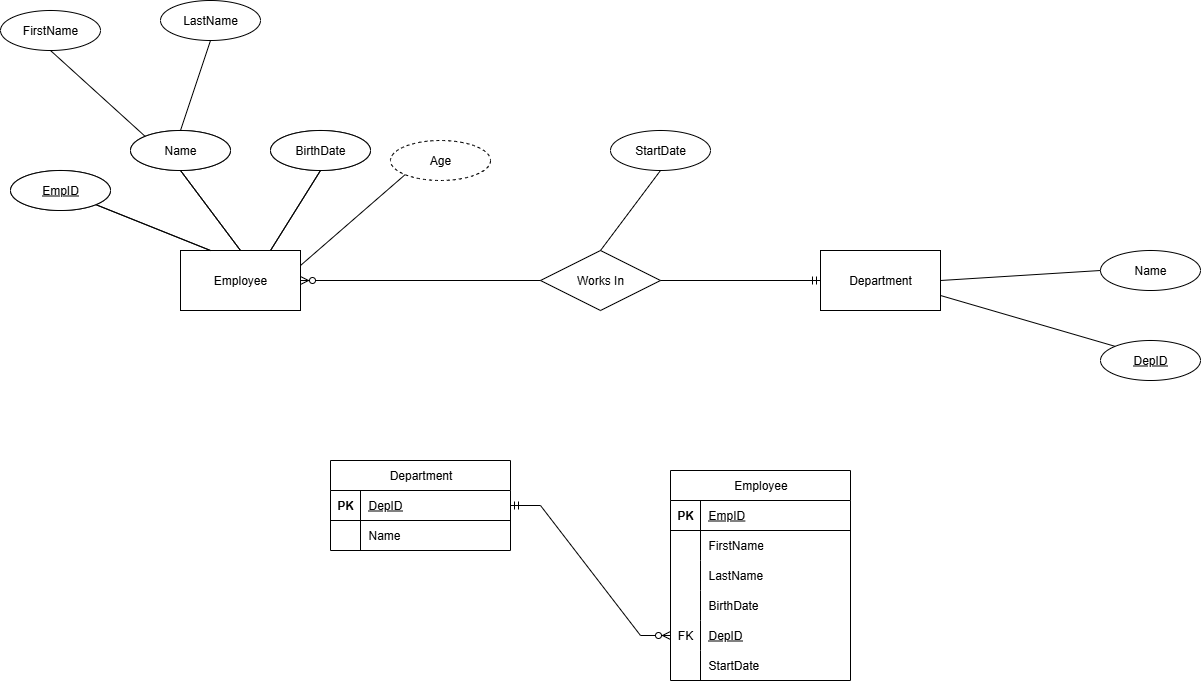

The diagram above was exported from draw.io. Its source (the exported page's mxGraphModel, read from the mxfile embedded in the PNG):
<mxGraphModel dx="2492" dy="777" grid="1" gridSize="10" guides="1" tooltips="1" connect="1" arrows="1" fold="1" page="1" pageScale="1" pageWidth="827" pageHeight="1169" background="#ffffff" math="0" shadow="0">
  <root>
    <mxCell id="0" />
    <mxCell id="1" parent="0" />
    <mxCell id="8s-8PXpt2CAe85toAo5o-1" value="Employee" style="rounded=0;whiteSpace=wrap;html=1;" parent="1" vertex="1">
      <mxGeometry x="-270" y="330" width="120" height="60" as="geometry" />
    </mxCell>
    <mxCell id="8s-8PXpt2CAe85toAo5o-36" value="" style="endArrow=none;html=1;rounded=0;fontSize=12;startSize=8;endSize=8;curved=1;exitX=1;exitY=1;exitDx=0;exitDy=0;entryX=0.25;entryY=0;entryDx=0;entryDy=0;" parent="1" source="8s-8PXpt2CAe85toAo5o-44" target="8s-8PXpt2CAe85toAo5o-1" edge="1">
      <mxGeometry width="50" height="50" relative="1" as="geometry">
        <mxPoint x="-397.57359312880726" y="298.2842712474619" as="sourcePoint" />
        <mxPoint x="-250" y="370" as="targetPoint" />
      </mxGeometry>
    </mxCell>
    <mxCell id="8s-8PXpt2CAe85toAo5o-37" value="" style="endArrow=none;html=1;rounded=0;fontSize=12;startSize=8;endSize=8;curved=1;exitX=0.5;exitY=1;exitDx=0;exitDy=0;entryX=0.5;entryY=0;entryDx=0;entryDy=0;" parent="1" source="8s-8PXpt2CAe85toAo5o-45" target="8s-8PXpt2CAe85toAo5o-1" edge="1">
      <mxGeometry width="50" height="50" relative="1" as="geometry">
        <mxPoint x="-296" y="240" as="sourcePoint" />
        <mxPoint x="-148" y="412" as="targetPoint" />
      </mxGeometry>
    </mxCell>
    <mxCell id="8s-8PXpt2CAe85toAo5o-38" value="" style="endArrow=none;html=1;rounded=0;fontSize=12;startSize=8;endSize=8;curved=1;exitX=0.5;exitY=1;exitDx=0;exitDy=0;entryX=0.75;entryY=0;entryDx=0;entryDy=0;" parent="1" source="8s-8PXpt2CAe85toAo5o-46" target="8s-8PXpt2CAe85toAo5o-1" edge="1">
      <mxGeometry width="50" height="50" relative="1" as="geometry">
        <mxPoint x="-160.03999999999996" y="260" as="sourcePoint" />
        <mxPoint x="-186" y="340" as="targetPoint" />
      </mxGeometry>
    </mxCell>
    <mxCell id="8s-8PXpt2CAe85toAo5o-44" value="EmpID" style="ellipse;whiteSpace=wrap;html=1;align=center;fontStyle=4;" parent="1" vertex="1">
      <mxGeometry x="-440" y="250" width="100" height="40" as="geometry" />
    </mxCell>
    <mxCell id="8s-8PXpt2CAe85toAo5o-45" value="Name" style="ellipse;whiteSpace=wrap;html=1;align=center;" parent="1" vertex="1">
      <mxGeometry x="-320" y="210" width="100" height="40" as="geometry" />
    </mxCell>
    <mxCell id="8s-8PXpt2CAe85toAo5o-46" value="Salary" style="ellipse;whiteSpace=wrap;html=1;align=center;" parent="1" vertex="1">
      <mxGeometry x="-180" y="210" width="100" height="40" as="geometry" />
    </mxCell>
    <mxCell id="lVsoEYLwNDCslNZgvGmr-20" value="Employee" style="rounded=0;whiteSpace=wrap;html=1;" parent="1" vertex="1">
      <mxGeometry x="-270" y="330" width="120" height="60" as="geometry" />
    </mxCell>
    <mxCell id="lVsoEYLwNDCslNZgvGmr-21" value="" style="endArrow=none;html=1;rounded=0;fontSize=12;startSize=8;endSize=8;curved=1;exitX=1;exitY=1;exitDx=0;exitDy=0;entryX=0.25;entryY=0;entryDx=0;entryDy=0;" parent="1" source="lVsoEYLwNDCslNZgvGmr-24" target="lVsoEYLwNDCslNZgvGmr-20" edge="1">
      <mxGeometry width="50" height="50" relative="1" as="geometry">
        <mxPoint x="-397.57359312880726" y="298.2842712474619" as="sourcePoint" />
        <mxPoint x="-250" y="370" as="targetPoint" />
      </mxGeometry>
    </mxCell>
    <mxCell id="lVsoEYLwNDCslNZgvGmr-22" value="" style="endArrow=none;html=1;rounded=0;fontSize=12;startSize=8;endSize=8;curved=1;exitX=0.5;exitY=1;exitDx=0;exitDy=0;entryX=0.5;entryY=0;entryDx=0;entryDy=0;" parent="1" source="lVsoEYLwNDCslNZgvGmr-25" target="lVsoEYLwNDCslNZgvGmr-20" edge="1">
      <mxGeometry width="50" height="50" relative="1" as="geometry">
        <mxPoint x="-296" y="240" as="sourcePoint" />
        <mxPoint x="-148" y="412" as="targetPoint" />
      </mxGeometry>
    </mxCell>
    <mxCell id="lVsoEYLwNDCslNZgvGmr-23" value="" style="endArrow=none;html=1;rounded=0;fontSize=12;startSize=8;endSize=8;curved=1;exitX=0.5;exitY=1;exitDx=0;exitDy=0;entryX=0.75;entryY=0;entryDx=0;entryDy=0;" parent="1" source="lVsoEYLwNDCslNZgvGmr-26" target="lVsoEYLwNDCslNZgvGmr-20" edge="1">
      <mxGeometry width="50" height="50" relative="1" as="geometry">
        <mxPoint x="-160.03999999999996" y="260" as="sourcePoint" />
        <mxPoint x="-186" y="340" as="targetPoint" />
      </mxGeometry>
    </mxCell>
    <mxCell id="lVsoEYLwNDCslNZgvGmr-24" value="EmpID" style="ellipse;whiteSpace=wrap;html=1;align=center;fontStyle=4;" parent="1" vertex="1">
      <mxGeometry x="-440" y="250" width="100" height="40" as="geometry" />
    </mxCell>
    <mxCell id="lVsoEYLwNDCslNZgvGmr-25" value="Name" style="ellipse;whiteSpace=wrap;html=1;align=center;" parent="1" vertex="1">
      <mxGeometry x="-320" y="210" width="100" height="40" as="geometry" />
    </mxCell>
    <mxCell id="lVsoEYLwNDCslNZgvGmr-26" value="BirthDate" style="ellipse;whiteSpace=wrap;html=1;align=center;" parent="1" vertex="1">
      <mxGeometry x="-180" y="210" width="100" height="40" as="geometry" />
    </mxCell>
    <mxCell id="lVsoEYLwNDCslNZgvGmr-30" value="&lt;span style=&quot;font-weight: 400; text-wrap-mode: wrap;&quot;&gt;Employee&lt;/span&gt;" style="shape=table;startSize=30;container=1;collapsible=1;childLayout=tableLayout;fixedRows=1;rowLines=0;fontStyle=1;align=center;resizeLast=1;html=1;" parent="1" vertex="1">
      <mxGeometry x="220" y="550" width="180" height="210" as="geometry" />
    </mxCell>
    <mxCell id="lVsoEYLwNDCslNZgvGmr-31" value="" style="shape=tableRow;horizontal=0;startSize=0;swimlaneHead=0;swimlaneBody=0;fillColor=none;collapsible=0;dropTarget=0;points=[[0,0.5],[1,0.5]];portConstraint=eastwest;top=0;left=0;right=0;bottom=1;" parent="lVsoEYLwNDCslNZgvGmr-30" vertex="1">
      <mxGeometry y="30" width="180" height="30" as="geometry" />
    </mxCell>
    <mxCell id="lVsoEYLwNDCslNZgvGmr-32" value="PK" style="shape=partialRectangle;connectable=0;fillColor=none;top=0;left=0;bottom=0;right=0;fontStyle=1;overflow=hidden;whiteSpace=wrap;html=1;" parent="lVsoEYLwNDCslNZgvGmr-31" vertex="1">
      <mxGeometry width="30" height="30" as="geometry">
        <mxRectangle width="30" height="30" as="alternateBounds" />
      </mxGeometry>
    </mxCell>
    <mxCell id="lVsoEYLwNDCslNZgvGmr-33" value="&lt;span style=&quot;font-weight: 400; text-align: center;&quot;&gt;EmpID&lt;/span&gt;" style="shape=partialRectangle;connectable=0;fillColor=none;top=0;left=0;bottom=0;right=0;align=left;spacingLeft=6;fontStyle=5;overflow=hidden;whiteSpace=wrap;html=1;" parent="lVsoEYLwNDCslNZgvGmr-31" vertex="1">
      <mxGeometry x="30" width="150" height="30" as="geometry">
        <mxRectangle width="150" height="30" as="alternateBounds" />
      </mxGeometry>
    </mxCell>
    <mxCell id="lVsoEYLwNDCslNZgvGmr-34" value="" style="shape=tableRow;horizontal=0;startSize=0;swimlaneHead=0;swimlaneBody=0;fillColor=none;collapsible=0;dropTarget=0;points=[[0,0.5],[1,0.5]];portConstraint=eastwest;top=0;left=0;right=0;bottom=0;" parent="lVsoEYLwNDCslNZgvGmr-30" vertex="1">
      <mxGeometry y="60" width="180" height="30" as="geometry" />
    </mxCell>
    <mxCell id="lVsoEYLwNDCslNZgvGmr-35" value="" style="shape=partialRectangle;connectable=0;fillColor=none;top=0;left=0;bottom=0;right=0;editable=1;overflow=hidden;whiteSpace=wrap;html=1;" parent="lVsoEYLwNDCslNZgvGmr-34" vertex="1">
      <mxGeometry width="30" height="30" as="geometry">
        <mxRectangle width="30" height="30" as="alternateBounds" />
      </mxGeometry>
    </mxCell>
    <mxCell id="lVsoEYLwNDCslNZgvGmr-36" value="&lt;span style=&quot;text-align: center;&quot;&gt;FirstName&lt;/span&gt;" style="shape=partialRectangle;connectable=0;fillColor=none;top=0;left=0;bottom=0;right=0;align=left;spacingLeft=6;overflow=hidden;whiteSpace=wrap;html=1;" parent="lVsoEYLwNDCslNZgvGmr-34" vertex="1">
      <mxGeometry x="30" width="150" height="30" as="geometry">
        <mxRectangle width="150" height="30" as="alternateBounds" />
      </mxGeometry>
    </mxCell>
    <mxCell id="lVsoEYLwNDCslNZgvGmr-37" value="" style="shape=tableRow;horizontal=0;startSize=0;swimlaneHead=0;swimlaneBody=0;fillColor=none;collapsible=0;dropTarget=0;points=[[0,0.5],[1,0.5]];portConstraint=eastwest;top=0;left=0;right=0;bottom=0;" parent="lVsoEYLwNDCslNZgvGmr-30" vertex="1">
      <mxGeometry y="90" width="180" height="30" as="geometry" />
    </mxCell>
    <mxCell id="lVsoEYLwNDCslNZgvGmr-38" value="" style="shape=partialRectangle;connectable=0;fillColor=none;top=0;left=0;bottom=0;right=0;editable=1;overflow=hidden;whiteSpace=wrap;html=1;" parent="lVsoEYLwNDCslNZgvGmr-37" vertex="1">
      <mxGeometry width="30" height="30" as="geometry">
        <mxRectangle width="30" height="30" as="alternateBounds" />
      </mxGeometry>
    </mxCell>
    <mxCell id="lVsoEYLwNDCslNZgvGmr-39" value="&lt;span style=&quot;text-align: center;&quot;&gt;LastName&lt;/span&gt;" style="shape=partialRectangle;connectable=0;fillColor=none;top=0;left=0;bottom=0;right=0;align=left;spacingLeft=6;overflow=hidden;whiteSpace=wrap;html=1;" parent="lVsoEYLwNDCslNZgvGmr-37" vertex="1">
      <mxGeometry x="30" width="150" height="30" as="geometry">
        <mxRectangle width="150" height="30" as="alternateBounds" />
      </mxGeometry>
    </mxCell>
    <mxCell id="lVsoEYLwNDCslNZgvGmr-40" value="" style="shape=tableRow;horizontal=0;startSize=0;swimlaneHead=0;swimlaneBody=0;fillColor=none;collapsible=0;dropTarget=0;points=[[0,0.5],[1,0.5]];portConstraint=eastwest;top=0;left=0;right=0;bottom=0;" parent="lVsoEYLwNDCslNZgvGmr-30" vertex="1">
      <mxGeometry y="120" width="180" height="30" as="geometry" />
    </mxCell>
    <mxCell id="lVsoEYLwNDCslNZgvGmr-41" value="" style="shape=partialRectangle;connectable=0;fillColor=none;top=0;left=0;bottom=0;right=0;editable=1;overflow=hidden;whiteSpace=wrap;html=1;" parent="lVsoEYLwNDCslNZgvGmr-40" vertex="1">
      <mxGeometry width="30" height="30" as="geometry">
        <mxRectangle width="30" height="30" as="alternateBounds" />
      </mxGeometry>
    </mxCell>
    <mxCell id="lVsoEYLwNDCslNZgvGmr-42" value="&lt;span style=&quot;text-align: center;&quot;&gt;BirthDate&lt;/span&gt;" style="shape=partialRectangle;connectable=0;fillColor=none;top=0;left=0;bottom=0;right=0;align=left;spacingLeft=6;overflow=hidden;whiteSpace=wrap;html=1;" parent="lVsoEYLwNDCslNZgvGmr-40" vertex="1">
      <mxGeometry x="30" width="150" height="30" as="geometry">
        <mxRectangle width="150" height="30" as="alternateBounds" />
      </mxGeometry>
    </mxCell>
    <mxCell id="lVsoEYLwNDCslNZgvGmr-82" value="" style="shape=tableRow;horizontal=0;startSize=0;swimlaneHead=0;swimlaneBody=0;fillColor=none;collapsible=0;dropTarget=0;points=[[0,0.5],[1,0.5]];portConstraint=eastwest;top=0;left=0;right=0;bottom=0;" parent="lVsoEYLwNDCslNZgvGmr-30" vertex="1">
      <mxGeometry y="150" width="180" height="30" as="geometry" />
    </mxCell>
    <mxCell id="lVsoEYLwNDCslNZgvGmr-83" value="FK" style="shape=partialRectangle;connectable=0;fillColor=none;top=0;left=0;bottom=0;right=0;editable=1;overflow=hidden;whiteSpace=wrap;html=1;" parent="lVsoEYLwNDCslNZgvGmr-82" vertex="1">
      <mxGeometry width="30" height="30" as="geometry">
        <mxRectangle width="30" height="30" as="alternateBounds" />
      </mxGeometry>
    </mxCell>
    <mxCell id="lVsoEYLwNDCslNZgvGmr-84" value="&lt;span style=&quot;text-align: center; text-decoration-line: underline;&quot;&gt;DepID&lt;/span&gt;" style="shape=partialRectangle;connectable=0;fillColor=none;top=0;left=0;bottom=0;right=0;align=left;spacingLeft=6;overflow=hidden;whiteSpace=wrap;html=1;" parent="lVsoEYLwNDCslNZgvGmr-82" vertex="1">
      <mxGeometry x="30" width="150" height="30" as="geometry">
        <mxRectangle width="150" height="30" as="alternateBounds" />
      </mxGeometry>
    </mxCell>
    <mxCell id="SIPNLi0bd1hsgVxObbCD-5" value="" style="shape=tableRow;horizontal=0;startSize=0;swimlaneHead=0;swimlaneBody=0;fillColor=none;collapsible=0;dropTarget=0;points=[[0,0.5],[1,0.5]];portConstraint=eastwest;top=0;left=0;right=0;bottom=0;" vertex="1" parent="lVsoEYLwNDCslNZgvGmr-30">
      <mxGeometry y="180" width="180" height="30" as="geometry" />
    </mxCell>
    <mxCell id="SIPNLi0bd1hsgVxObbCD-6" value="" style="shape=partialRectangle;connectable=0;fillColor=none;top=0;left=0;bottom=0;right=0;editable=1;overflow=hidden;whiteSpace=wrap;html=1;" vertex="1" parent="SIPNLi0bd1hsgVxObbCD-5">
      <mxGeometry width="30" height="30" as="geometry">
        <mxRectangle width="30" height="30" as="alternateBounds" />
      </mxGeometry>
    </mxCell>
    <mxCell id="SIPNLi0bd1hsgVxObbCD-7" value="&lt;span style=&quot;text-align: center;&quot;&gt;StartDate&lt;/span&gt;" style="shape=partialRectangle;connectable=0;fillColor=none;top=0;left=0;bottom=0;right=0;align=left;spacingLeft=6;overflow=hidden;whiteSpace=wrap;html=1;" vertex="1" parent="SIPNLi0bd1hsgVxObbCD-5">
      <mxGeometry x="30" width="150" height="30" as="geometry">
        <mxRectangle width="150" height="30" as="alternateBounds" />
      </mxGeometry>
    </mxCell>
    <mxCell id="lVsoEYLwNDCslNZgvGmr-44" value="Age" style="ellipse;whiteSpace=wrap;html=1;align=center;dashed=1;" parent="1" vertex="1">
      <mxGeometry x="-60" y="220" width="100" height="40" as="geometry" />
    </mxCell>
    <mxCell id="lVsoEYLwNDCslNZgvGmr-45" value="" style="endArrow=none;html=1;rounded=0;fontSize=12;startSize=8;endSize=8;curved=1;exitX=0;exitY=1;exitDx=0;exitDy=0;entryX=1;entryY=0.25;entryDx=0;entryDy=0;" parent="1" source="lVsoEYLwNDCslNZgvGmr-44" target="lVsoEYLwNDCslNZgvGmr-20" edge="1">
      <mxGeometry width="50" height="50" relative="1" as="geometry">
        <mxPoint x="-100" y="260" as="sourcePoint" />
        <mxPoint x="-150" y="340" as="targetPoint" />
      </mxGeometry>
    </mxCell>
    <mxCell id="lVsoEYLwNDCslNZgvGmr-48" value="FirstName" style="ellipse;whiteSpace=wrap;html=1;align=center;" parent="1" vertex="1">
      <mxGeometry x="-450" y="90" width="100" height="40" as="geometry" />
    </mxCell>
    <mxCell id="lVsoEYLwNDCslNZgvGmr-50" value="LastName" style="ellipse;whiteSpace=wrap;html=1;align=center;" parent="1" vertex="1">
      <mxGeometry x="-290" y="80" width="100" height="40" as="geometry" />
    </mxCell>
    <mxCell id="lVsoEYLwNDCslNZgvGmr-51" value="" style="endArrow=none;html=1;rounded=0;fontSize=12;startSize=8;endSize=8;curved=1;exitX=0.5;exitY=1;exitDx=0;exitDy=0;entryX=0;entryY=0;entryDx=0;entryDy=0;" parent="1" source="lVsoEYLwNDCslNZgvGmr-48" target="lVsoEYLwNDCslNZgvGmr-25" edge="1">
      <mxGeometry width="50" height="50" relative="1" as="geometry">
        <mxPoint x="-410" y="130" as="sourcePoint" />
        <mxPoint x="-350" y="210" as="targetPoint" />
      </mxGeometry>
    </mxCell>
    <mxCell id="lVsoEYLwNDCslNZgvGmr-53" value="" style="endArrow=none;html=1;rounded=0;fontSize=12;startSize=8;endSize=8;curved=1;exitX=0.5;exitY=1;exitDx=0;exitDy=0;entryX=0.5;entryY=0;entryDx=0;entryDy=0;" parent="1" source="lVsoEYLwNDCslNZgvGmr-50" target="lVsoEYLwNDCslNZgvGmr-25" edge="1">
      <mxGeometry width="50" height="50" relative="1" as="geometry">
        <mxPoint x="-230" y="180" as="sourcePoint" />
        <mxPoint x="-190" y="270" as="targetPoint" />
      </mxGeometry>
    </mxCell>
    <mxCell id="lVsoEYLwNDCslNZgvGmr-68" value="Works In" style="shape=rhombus;perimeter=rhombusPerimeter;whiteSpace=wrap;html=1;align=center;" parent="1" vertex="1">
      <mxGeometry x="90" y="330" width="120" height="60" as="geometry" />
    </mxCell>
    <mxCell id="lVsoEYLwNDCslNZgvGmr-70" value="Department" style="rounded=0;whiteSpace=wrap;html=1;" parent="1" vertex="1">
      <mxGeometry x="370" y="330" width="120" height="60" as="geometry" />
    </mxCell>
    <mxCell id="lVsoEYLwNDCslNZgvGmr-72" value="DepID" style="ellipse;whiteSpace=wrap;html=1;align=center;fontStyle=4;" parent="1" vertex="1">
      <mxGeometry x="650" y="420" width="100" height="40" as="geometry" />
    </mxCell>
    <mxCell id="lVsoEYLwNDCslNZgvGmr-73" value="Name" style="ellipse;whiteSpace=wrap;html=1;align=center;" parent="1" vertex="1">
      <mxGeometry x="650" y="330" width="100" height="40" as="geometry" />
    </mxCell>
    <mxCell id="lVsoEYLwNDCslNZgvGmr-76" value="" style="endArrow=none;html=1;rounded=0;fontSize=12;startSize=8;endSize=8;curved=1;exitX=0;exitY=0.5;exitDx=0;exitDy=0;entryX=1;entryY=0.5;entryDx=0;entryDy=0;" parent="1" source="lVsoEYLwNDCslNZgvGmr-73" target="lVsoEYLwNDCslNZgvGmr-70" edge="1">
      <mxGeometry width="50" height="50" relative="1" as="geometry">
        <mxPoint x="340" y="50" as="sourcePoint" />
        <mxPoint x="250" y="110" as="targetPoint" />
      </mxGeometry>
    </mxCell>
    <mxCell id="lVsoEYLwNDCslNZgvGmr-77" value="" style="endArrow=none;html=1;rounded=0;fontSize=12;startSize=8;endSize=8;curved=1;exitX=0;exitY=0;exitDx=0;exitDy=0;entryX=1;entryY=0.75;entryDx=0;entryDy=0;" parent="1" source="lVsoEYLwNDCslNZgvGmr-72" target="lVsoEYLwNDCslNZgvGmr-70" edge="1">
      <mxGeometry width="50" height="50" relative="1" as="geometry">
        <mxPoint x="320" y="110" as="sourcePoint" />
        <mxPoint x="260" y="110" as="targetPoint" />
      </mxGeometry>
    </mxCell>
    <mxCell id="lVsoEYLwNDCslNZgvGmr-54" value="&lt;span style=&quot;font-weight: 400; text-wrap-mode: wrap;&quot;&gt;Department&lt;/span&gt;" style="shape=table;startSize=30;container=1;collapsible=1;childLayout=tableLayout;fixedRows=1;rowLines=0;fontStyle=1;align=center;resizeLast=1;html=1;" parent="1" vertex="1">
      <mxGeometry x="-120" y="540" width="180" height="90" as="geometry" />
    </mxCell>
    <mxCell id="lVsoEYLwNDCslNZgvGmr-55" value="" style="shape=tableRow;horizontal=0;startSize=0;swimlaneHead=0;swimlaneBody=0;fillColor=none;collapsible=0;dropTarget=0;points=[[0,0.5],[1,0.5]];portConstraint=eastwest;top=0;left=0;right=0;bottom=1;" parent="lVsoEYLwNDCslNZgvGmr-54" vertex="1">
      <mxGeometry y="30" width="180" height="30" as="geometry" />
    </mxCell>
    <mxCell id="lVsoEYLwNDCslNZgvGmr-56" value="PK" style="shape=partialRectangle;connectable=0;fillColor=none;top=0;left=0;bottom=0;right=0;fontStyle=1;overflow=hidden;whiteSpace=wrap;html=1;" parent="lVsoEYLwNDCslNZgvGmr-55" vertex="1">
      <mxGeometry width="30" height="30" as="geometry">
        <mxRectangle width="30" height="30" as="alternateBounds" />
      </mxGeometry>
    </mxCell>
    <mxCell id="lVsoEYLwNDCslNZgvGmr-57" value="&lt;span style=&quot;font-weight: 400; text-align: center;&quot;&gt;DepID&lt;/span&gt;" style="shape=partialRectangle;connectable=0;fillColor=none;top=0;left=0;bottom=0;right=0;align=left;spacingLeft=6;fontStyle=5;overflow=hidden;whiteSpace=wrap;html=1;" parent="lVsoEYLwNDCslNZgvGmr-55" vertex="1">
      <mxGeometry x="30" width="150" height="30" as="geometry">
        <mxRectangle width="150" height="30" as="alternateBounds" />
      </mxGeometry>
    </mxCell>
    <mxCell id="lVsoEYLwNDCslNZgvGmr-58" value="" style="shape=tableRow;horizontal=0;startSize=0;swimlaneHead=0;swimlaneBody=0;fillColor=none;collapsible=0;dropTarget=0;points=[[0,0.5],[1,0.5]];portConstraint=eastwest;top=0;left=0;right=0;bottom=0;" parent="lVsoEYLwNDCslNZgvGmr-54" vertex="1">
      <mxGeometry y="60" width="180" height="30" as="geometry" />
    </mxCell>
    <mxCell id="lVsoEYLwNDCslNZgvGmr-59" value="" style="shape=partialRectangle;connectable=0;fillColor=none;top=0;left=0;bottom=0;right=0;editable=1;overflow=hidden;whiteSpace=wrap;html=1;" parent="lVsoEYLwNDCslNZgvGmr-58" vertex="1">
      <mxGeometry width="30" height="30" as="geometry">
        <mxRectangle width="30" height="30" as="alternateBounds" />
      </mxGeometry>
    </mxCell>
    <mxCell id="lVsoEYLwNDCslNZgvGmr-60" value="&lt;span style=&quot;text-align: center;&quot;&gt;Name&lt;/span&gt;" style="shape=partialRectangle;connectable=0;fillColor=none;top=0;left=0;bottom=0;right=0;align=left;spacingLeft=6;overflow=hidden;whiteSpace=wrap;html=1;" parent="lVsoEYLwNDCslNZgvGmr-58" vertex="1">
      <mxGeometry x="30" width="150" height="30" as="geometry">
        <mxRectangle width="150" height="30" as="alternateBounds" />
      </mxGeometry>
    </mxCell>
    <mxCell id="SIPNLi0bd1hsgVxObbCD-1" value="" style="fontSize=12;html=1;endArrow=ERmandOne;rounded=0;entryX=0;entryY=0.5;entryDx=0;entryDy=0;" edge="1" parent="1" source="lVsoEYLwNDCslNZgvGmr-68" target="lVsoEYLwNDCslNZgvGmr-70">
      <mxGeometry width="100" height="100" relative="1" as="geometry">
        <mxPoint x="150" y="460" as="sourcePoint" />
        <mxPoint x="250" y="360" as="targetPoint" />
      </mxGeometry>
    </mxCell>
    <mxCell id="SIPNLi0bd1hsgVxObbCD-2" value="" style="fontSize=12;html=1;endArrow=ERzeroToMany;endFill=1;rounded=0;exitX=0;exitY=0.5;exitDx=0;exitDy=0;entryX=1;entryY=0.5;entryDx=0;entryDy=0;" edge="1" parent="1" source="lVsoEYLwNDCslNZgvGmr-68" target="lVsoEYLwNDCslNZgvGmr-20">
      <mxGeometry width="100" height="100" relative="1" as="geometry">
        <mxPoint x="-70" y="450" as="sourcePoint" />
        <mxPoint x="30" y="350" as="targetPoint" />
      </mxGeometry>
    </mxCell>
    <mxCell id="SIPNLi0bd1hsgVxObbCD-3" value="" style="endArrow=none;html=1;rounded=0;fontSize=12;startSize=8;endSize=8;curved=1;exitX=0.5;exitY=1;exitDx=0;exitDy=0;entryX=0.5;entryY=0;entryDx=0;entryDy=0;" edge="1" parent="1" source="SIPNLi0bd1hsgVxObbCD-4" target="lVsoEYLwNDCslNZgvGmr-68">
      <mxGeometry width="50" height="50" relative="1" as="geometry">
        <mxPoint x="179.96000000000004" y="260" as="sourcePoint" />
        <mxPoint x="160" y="330" as="targetPoint" />
      </mxGeometry>
    </mxCell>
    <mxCell id="SIPNLi0bd1hsgVxObbCD-4" value="StartDate" style="ellipse;whiteSpace=wrap;html=1;align=center;" vertex="1" parent="1">
      <mxGeometry x="160" y="210" width="100" height="40" as="geometry" />
    </mxCell>
    <mxCell id="SIPNLi0bd1hsgVxObbCD-8" value="" style="edgeStyle=entityRelationEdgeStyle;fontSize=12;html=1;endArrow=ERzeroToMany;startArrow=ERmandOne;rounded=0;entryX=0;entryY=0.5;entryDx=0;entryDy=0;exitX=1;exitY=0.5;exitDx=0;exitDy=0;" edge="1" parent="1" source="lVsoEYLwNDCslNZgvGmr-55" target="lVsoEYLwNDCslNZgvGmr-82">
      <mxGeometry width="100" height="100" relative="1" as="geometry">
        <mxPoint x="110" y="540" as="sourcePoint" />
        <mxPoint x="210" y="440" as="targetPoint" />
      </mxGeometry>
    </mxCell>
  </root>
</mxGraphModel>